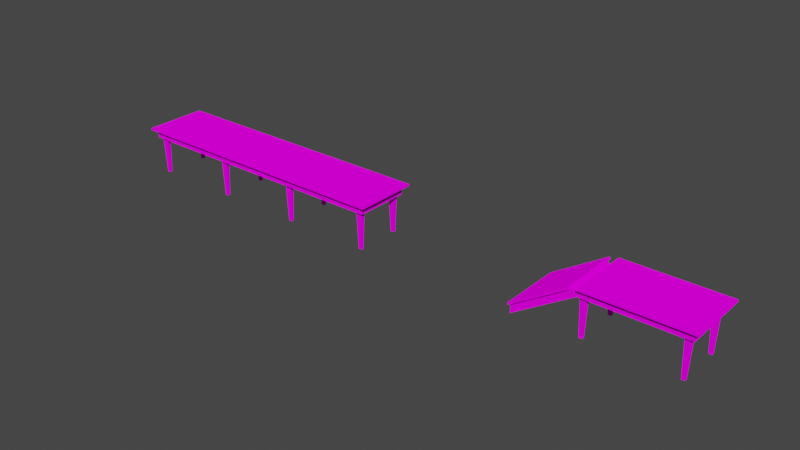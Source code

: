# Source: tabledin2.blend  (saved by Blender 2.92.15; exported with 4.5.12 LTS)
import bpy
from mathutils import Matrix  # noqa: F401  (used for matrix-valued properties, if any)

bpy.ops.wm.read_factory_settings(use_empty=True)
scene = bpy.context.scene
scene.name = 'Scene'

# ---- collections
col_collection = bpy.data.collections.new('Collection'); scene.collection.children.link(col_collection)

# ---- images (referenced by path relative to the original .blend; pixels are not part of the script)
import os
ASSET_DIR = os.environ.get("B2B_ASSET_DIR", "")  # directory of the original .blend (textures are referenced by path, not embedded)
HERE = os.path.dirname(os.path.abspath(__file__))  # packed textures are extracted next to this script under _unpacked/

def load_image(name, relpath, width, height, colorspace="sRGB"):
    """Load a texture the original file referenced (path relative to the .blend, or extracted next to this script)."""
    p = next((c for c in (os.path.join(HERE, relpath), os.path.join(ASSET_DIR, relpath)) if relpath and os.path.exists(c)), "")
    if p:
        img = bpy.data.images.load(p, check_existing=True)
        img.name = name
    else:  # same state as the original file: an image datablock whose file is absent (Cycles renders it pink)
        img = bpy.data.images.new(name, width, height)
        img.source = "FILE"
        img.filepath = "//" + (relpath or name)
    img.colorspace_settings.name = colorspace
    return img
img_tabledin_png = load_image('tabledin.png', 'tabledin.png', 1024, 1024, 'sRGB')
img_tabledinx_png = load_image('tabledinx.png', 'tabledinx.png', 1024, 1024, 'sRGB')

# ---- materials (node trees are filled in below, after node groups)
mat_tabledin = bpy.data.materials.new('tabledin')
mat_tabledin.use_transparent_shadow = False
mat_tabledinx = bpy.data.materials.new('tabledinx')
mat_tabledinx.use_transparent_shadow = False

# ---- material node trees
mat_tabledin.use_nodes = True; mat_tabledin.node_tree.nodes.clear()
_N = mat_tabledin.node_tree.nodes; _L = mat_tabledin.node_tree.links
n0 = _N.new('ShaderNodeOutputMaterial'); n0.name = 'Material Output'; n0.location = (300, 300)
n1 = _N.new('ShaderNodeBsdfDiffuse'); n1.name = 'Diffuse BSDF'; n1.location = (10, 300)
n1.inputs[1].default_value = 0.5
n2 = _N.new('ShaderNodeTexImage'); n2.name = 'Image Texture'; n2.location = (-280, 280)
n2.image = img_tabledin_png
_L.new(n1.outputs[0], n0.inputs[0])
_L.new(n2.outputs[0], n1.inputs[0])
n0.is_active_output = True
mat_tabledinx.use_nodes = True; mat_tabledinx.node_tree.nodes.clear()
_N = mat_tabledinx.node_tree.nodes; _L = mat_tabledinx.node_tree.links
n0 = _N.new('ShaderNodeOutputMaterial'); n0.name = 'Material Output'; n0.location = (300, 300)
n1 = _N.new('ShaderNodeBsdfDiffuse'); n1.name = 'Diffuse BSDF'; n1.location = (10, 300)
n1.inputs[1].default_value = 0.5
n2 = _N.new('ShaderNodeTexImage'); n2.name = 'Image Texture'; n2.location = (-280, 280)
n2.image = img_tabledinx_png
_L.new(n1.outputs[0], n0.inputs[0])
_L.new(n2.outputs[0], n1.inputs[0])
n0.is_active_output = True

# ---- world
world_world = bpy.data.worlds.new('World'); scene.world = world_world
world_world.use_nodes = True; world_world.node_tree.nodes.clear()
_N = world_world.node_tree.nodes; _L = world_world.node_tree.links
n0 = _N.new('ShaderNodeOutputWorld'); n0.name = 'World Output'; n0.location = (300, 300)
n1 = _N.new('ShaderNodeBackground'); n1.name = 'Background'; n1.location = (10, 300)
n1.inputs[0].default_value = (0.05088, 0.05088, 0.05088, 1.0)
_L.new(n1.outputs[0], n0.inputs[0])
n0.is_active_output = True
world_world.color = (0.05088, 0.05088, 0.05088)
world_world.use_sun_shadow = False
world_world.sun_shadow_jitter_overblur = 0.0

# ---- meshes
me_object0_006 = bpy.data.meshes.new('Object0.006')
me_object0_006.from_pydata([(8.122, -1.261, 0.8771), (8.122, -1.539, 0.8771), (8.478, -1.539, 0.8771), (8.478, -1.261, 0.8771), (8.198, -1.32, -1.515), (8.198, -1.48, -1.515), (8.402, -1.48, -1.515), (8.402, -1.32, -1.515), (8.122, 1.539, 0.8771), (8.122, 1.261, 0.8771), (8.478, 1.261, 0.8771), (8.478, 1.539, 0.8771), (8.198, 1.48, -1.515), (8.198, 1.32, -1.515), (8.402, 1.32, -1.515), (8.402, 1.48, -1.515), (2.588, -1.261, 0.8771), (2.588, -1.539, 0.8771), (2.945, -1.539, 0.8771), (2.945, -1.261, 0.8771), (2.664, -1.32, -1.515), (2.664, -1.48, -1.515), (2.869, -1.48, -1.515), (2.869, -1.32, -1.515), (2.588, 1.539, 0.8771), (2.588, 1.261, 0.8771), (2.945, 1.261, 0.8771), (2.945, 1.539, 0.8771), (2.664, 1.48, -1.515), (2.664, 1.32, -1.515), (2.869, 1.32, -1.515), (2.869, 1.48, -1.515), (-2.945, -1.261, 0.8771), (-2.945, -1.539, 0.8771), (-2.588, -1.539, 0.8771), (-2.588, -1.261, 0.8771), (-2.869, -1.32, -1.515), (-2.869, -1.48, -1.515), (-2.664, -1.48, -1.515), (-2.664, -1.32, -1.515), (-2.945, 1.539, 0.8771), (-2.945, 1.261, 0.8771), (-2.588, 1.261, 0.8771), (-2.588, 1.539, 0.8771), (-2.869, 1.48, -1.515), (-2.869, 1.32, -1.515), (-2.664, 1.32, -1.515), (-2.664, 1.48, -1.515), (-8.478, -1.261, 0.8771), (-8.478, -1.539, 0.8771), (-8.122, -1.539, 0.8771), (-8.122, -1.261, 0.8771), (-8.402, -1.32, -1.515), (-8.402, -1.48, -1.515), (-8.198, -1.48, -1.515), (-8.198, -1.32, -1.515), (-8.478, 1.539, 0.8771), (-8.478, 1.261, 0.8771), (-8.122, 1.261, 0.8771), (-8.122, 1.539, 0.8771), (-8.402, 1.48, -1.515), (-8.402, 1.32, -1.515), (-8.198, 1.32, -1.515), (-8.198, 1.48, -1.515), (-9.0, -2.0, 1.498), (9.0, -2.0, 1.498), (9.0, 2.0, 1.498), (-9.0, 2.0, 1.498), (-9.0, -2.0, 1.374), (9.0, -2.0, 1.374), (9.0, 2.0, 1.374), (-9.0, 2.0, 1.374), (-8.691, -1.715, 0.8563), (8.691, -1.715, 0.8563), (8.691, 1.715, 0.8563), (-8.691, 1.715, 0.8563), (-8.691, -1.715, 1.374), (8.691, -1.715, 1.374), (8.691, 1.715, 1.374), (-8.691, 1.715, 1.374)], [], [(5, 4, 7, 6), (1, 0, 4, 5), (3, 2, 6, 7), (2, 1, 5, 6), (0, 3, 7, 4), (13, 12, 15, 14), (9, 8, 12, 13), (11, 10, 14, 15), (10, 9, 13, 14), (8, 11, 15, 12), (21, 20, 23, 22), (17, 16, 20, 21), (19, 18, 22, 23), (18, 17, 21, 22), (16, 19, 23, 20), (29, 28, 31, 30), (25, 24, 28, 29), (27, 26, 30, 31), (26, 25, 29, 30), (24, 27, 31, 28), (37, 36, 39, 38), (33, 32, 36, 37), (35, 34, 38, 39), (34, 33, 37, 38), (32, 35, 39, 36), (45, 44, 47, 46), (41, 40, 44, 45), (43, 42, 46, 47), (42, 41, 45, 46), (40, 43, 47, 44), (53, 52, 55, 54), (49, 48, 52, 53), (51, 50, 54, 55), (50, 49, 53, 54), (48, 51, 55, 52), (61, 60, 63, 62), (57, 56, 60, 61), (59, 58, 62, 63), (58, 57, 61, 62), (56, 59, 63, 60), (64, 67, 71, 68), (67, 66, 70, 71), (69, 68, 71, 70), (66, 65, 69, 70), (67, 64, 65, 66), (65, 64, 68, 69), (79, 78, 74, 75), (76, 79, 75, 72), (78, 77, 73, 74), (77, 76, 72, 73), (73, 72, 75, 74)])
_uv = me_object0_006.uv_layers.new(name='UVMap')
_uv.uv.foreach_set('vector', [1.001, 0.1698, 1.001, 0.05566, 1.001, 0.05566, 1.001, 0.1698, 0.002261, 0.2122, 0.002261, 0.01331, 1.001, 0.05566, 1.001, 0.1698, 0.002261, 0.01331, 0.002261, 0.2122, 1.001, 0.1698, 1.001, 0.05566, 0.002385, 0.02396, 0.002385, 0.2328, 0.9947, 0.1884, 0.9947, 0.06845, 0.002385, 0.2328, 0.002385, 0.02396, 0.9947, 0.06845, 0.9947, 0.1884, 1.001, 0.1698, 1.001, 0.05566, 1.001, 0.05566, 1.001, 0.1698, 0.002261, 0.2122, 0.002261, 0.01331, 1.001, 0.05566, 1.001, 0.1698, 0.002261, 0.01331, 0.002261, 0.2122, 1.001, 0.1698, 1.001, 0.05566, 0.002385, 0.02396, 0.002385, 0.2328, 0.9947, 0.1884, 0.9947, 0.06845, 0.002385, 0.2328, 0.002385, 0.02396, 0.9947, 0.06845, 0.9947, 0.1884, 1.001, 0.1698, 1.001, 0.05566, 1.001, 0.05566, 1.001, 0.1698, 0.002261, 0.2122, 0.002261, 0.01331, 1.001, 0.05566, 1.001, 0.1698, 0.002261, 0.01331, 0.002261, 0.2122, 1.001, 0.1698, 1.001, 0.05566, 0.002385, 0.02396, 0.002385, 0.2328, 0.9947, 0.1884, 0.9947, 0.06845, 0.002385, 0.2328, 0.002385, 0.02396, 0.9947, 0.06845, 0.9947, 0.1884, 1.001, 0.1698, 1.001, 0.05566, 1.001, 0.05566, 1.001, 0.1698, 0.002261, 0.2122, 0.002261, 0.01331, 1.001, 0.05566, 1.001, 0.1698, 0.002261, 0.01331, 0.002261, 0.2122, 1.001, 0.1698, 1.001, 0.05566, 0.002385, 0.02396, 0.002385, 0.2328, 0.9947, 0.1884, 0.9947, 0.06845, 0.002385, 0.2328, 0.002385, 0.02396, 0.9947, 0.06845, 0.9947, 0.1884, 1.001, 0.1698, 1.001, 0.05566, 1.001, 0.05566, 1.001, 0.1698, 0.002261, 0.2122, 0.002261, 0.01331, 1.001, 0.05566, 1.001, 0.1698, 0.002261, 0.01331, 0.002261, 0.2122, 1.001, 0.1698, 1.001, 0.05566, 0.002385, 0.02396, 0.002385, 0.2328, 0.9947, 0.1884, 0.9947, 0.06845, 0.002385, 0.2328, 0.002385, 0.02396, 0.9947, 0.06845, 0.9947, 0.1884, 1.001, 0.1698, 1.001, 0.05566, 1.001, 0.05566, 1.001, 0.1698, 0.002261, 0.2122, 0.002261, 0.01331, 1.001, 0.05566, 1.001, 0.1698, 0.002261, 0.01331, 0.002261, 0.2122, 1.001, 0.1698, 1.001, 0.05566, 0.002385, 0.02396, 0.002385, 0.2328, 0.9947, 0.1884, 0.9947, 0.06845, 0.002385, 0.2328, 0.002385, 0.02396, 0.9947, 0.06845, 0.9947, 0.1884, 1.001, 0.1698, 1.001, 0.05566, 1.001, 0.05566, 1.001, 0.1698, 0.002261, 0.2122, 0.002261, 0.01331, 1.001, 0.05566, 1.001, 0.1698, 0.002261, 0.01331, 0.002261, 0.2122, 1.001, 0.1698, 1.001, 0.05566, 0.002385, 0.02396, 0.002385, 0.2328, 0.9947, 0.1884, 0.9947, 0.06845, 0.002385, 0.2328, 0.002385, 0.02396, 0.9947, 0.06845, 0.9947, 0.1884, 1.001, 0.1698, 1.001, 0.05566, 1.001, 0.05566, 1.001, 0.1698, 0.002261, 0.2122, 0.002261, 0.01331, 1.001, 0.05566, 1.001, 0.1698, 0.002261, 0.01331, 0.002261, 0.2122, 1.001, 0.1698, 1.001, 0.05566, 0.002385, 0.02396, 0.002385, 0.2328, 0.9947, 0.1884, 0.9947, 0.06845, 0.002385, 0.2328, 0.002385, 0.02396, 0.9947, 0.06845, 0.9947, 0.1884, -0.06152, 0.8417, 2.062, 0.8417, 2.062, 0.818, -0.06152, 0.818, 0.002684, 0.8417, 3.836, 0.8417, 3.836, 0.818, 0.002684, 0.818, 3.836, 0.4997, 0.002684, 0.4997, 0.002684, 1.0, 3.836, 1.0, 2.062, 0.8417, -0.06152, 0.8417, -0.06152, 0.818, 2.062, 0.818, 0.002684, 1.0, 0.002684, 0.4997, 3.836, 0.4997, 3.836, 1.0, 3.836, 0.8417, 0.002684, 0.8417, 0.002684, 0.818, 3.836, 0.818, 0.009828, 0.4989, 8.173, 0.4989, 8.173, 0.2481, 0.009828, 0.2481, 1.995, 0.5086, 0.005312, 0.5086, 0.005312, 0.2478, 1.995, 0.2478, 0.005312, 0.5086, 1.995, 0.5086, 1.995, 0.2478, 0.005312, 0.2478, 8.173, 0.4989, 0.009828, 0.4989, 0.009828, 0.2481, 8.173, 0.2481, 3.908, 0.4955, 0.004698, 0.4955, 0.004698, 1.001, 3.908, 1.001])
me_object0_006.materials.append(mat_tabledin)
me_object0_006.use_remesh_fix_poles = True
me_object0_006.use_remesh_preserve_attributes = False
me_object0_006.use_mirror_vertex_groups = False
me_object0_006.update()
me_object0_001 = bpy.data.meshes.new('Object0.001')
me_object0_001.from_pydata([(8.122, -1.261, 0.8771), (8.122, -1.539, 0.8771), (8.478, -1.539, 0.8771), (8.478, -1.261, 0.8771), (8.198, -1.32, -1.515), (8.198, -1.48, -1.515), (8.402, -1.48, -1.515), (8.402, -1.32, -1.515), (8.122, 1.539, 0.8771), (8.122, 1.261, 0.8771), (8.478, 1.261, 0.8771), (8.478, 1.539, 0.8771), (8.198, 1.48, -1.515), (8.198, 1.32, -1.515), (8.402, 1.32, -1.515), (8.402, 1.48, -1.515), (2.588, -1.261, 0.8771), (2.588, -1.539, 0.8771), (2.945, -1.539, 0.8771), (2.945, -1.261, 0.8771), (2.664, -1.32, -1.515), (2.664, -1.48, -1.515), (2.869, -1.48, -1.515), (2.869, -1.32, -1.515), (2.588, 1.539, 0.8771), (2.588, 1.261, 0.8771), (2.945, 1.261, 0.8771), (2.945, 1.539, 0.8771), (2.664, 1.48, -1.515), (2.664, 1.32, -1.515), (2.869, 1.32, -1.515), (2.869, 1.48, -1.515), (9.0, -2.0, 1.498), (9.0, 2.0, 1.498), (9.0, -2.0, 1.374), (9.0, 2.0, 1.374), (8.691, -1.715, 0.8563), (8.691, 1.715, 0.8563), (8.691, -1.715, 1.374), (8.691, 1.715, 1.374), (2.62, 2.0, 1.498), (2.108, 2.0, 1.377), (-1.26, 2.0, -0.7622), (2.604, 2.0, 1.374), (2.181, 2.0, 1.276), (-1.262, 2.0, -0.9104), (-1.26, -2.0, -0.7622), (2.108, -2.0, 1.377), (2.62, -2.0, 1.498), (-1.262, -2.0, -0.9104), (2.181, -2.0, 1.276), (2.604, -2.0, 1.374), (2.534, 1.715, 0.8563), (2.485, 1.715, 0.8563), (-1.266, 1.715, -1.526), (2.604, 1.715, 1.374), (2.181, 1.715, 1.276), (-1.262, 1.715, -0.9105), (-1.262, -1.715, -0.9105), (2.181, -1.715, 1.276), (2.604, -1.715, 1.374), (-1.266, -1.715, -1.526), (2.485, -1.715, 0.8563), (2.534, -1.715, 0.8563)], [], [(5, 4, 7, 6), (1, 0, 4, 5), (3, 2, 6, 7), (2, 1, 5, 6), (0, 3, 7, 4), (13, 12, 15, 14), (9, 8, 12, 13), (11, 10, 14, 15), (10, 9, 13, 14), (8, 11, 15, 12), (21, 20, 23, 22), (17, 16, 20, 21), (19, 18, 22, 23), (18, 17, 21, 22), (16, 19, 23, 20), (29, 28, 31, 30), (25, 24, 28, 29), (27, 26, 30, 31), (26, 25, 29, 30), (24, 27, 31, 28), (34, 51, 43, 35), (33, 32, 34, 35), (32, 48, 51, 34), (39, 38, 36, 37), (38, 60, 63, 36), (36, 63, 52, 37), (62, 59, 58, 61), (54, 57, 56, 53), (58, 57, 54, 61), (52, 55, 39, 37), (46, 42, 45, 49), (53, 62, 61, 54), (42, 46, 47, 41), (56, 59, 62, 53), (40, 48, 32, 33), (45, 42, 41, 44), (41, 47, 50, 44), (43, 40, 33, 35), (60, 55, 52, 63), (50, 47, 46, 49), (48, 40, 43, 51), (44, 50, 49, 45)])
_uv = me_object0_001.uv_layers.new(name='UVMap')
_uv.uv.foreach_set('vector', [1.001, 0.1698, 1.001, 0.05566, 1.001, 0.05566, 1.001, 0.1698, 0.002261, 0.2122, 0.002261, 0.01331, 1.001, 0.05566, 1.001, 0.1698, 0.002261, 0.01331, 0.002261, 0.2122, 1.001, 0.1698, 1.001, 0.05566, 0.002385, 0.02396, 0.002385, 0.2328, 0.9947, 0.1884, 0.9947, 0.06845, 0.002385, 0.2328, 0.002385, 0.02396, 0.9947, 0.06845, 0.9947, 0.1884, 1.001, 0.1698, 1.001, 0.05566, 1.001, 0.05566, 1.001, 0.1698, 0.002261, 0.2122, 0.002261, 0.01331, 1.001, 0.05566, 1.001, 0.1698, 0.002261, 0.01331, 0.002261, 0.2122, 1.001, 0.1698, 1.001, 0.05566, 0.002385, 0.02396, 0.002385, 0.2328, 0.9947, 0.1884, 0.9947, 0.06845, 0.002385, 0.2328, 0.002385, 0.02396, 0.9947, 0.06845, 0.9947, 0.1884, 1.001, 0.1698, 1.001, 0.05566, 1.001, 0.05566, 1.001, 0.1698, 0.002261, 0.2122, 0.002261, 0.01331, 1.001, 0.05566, 1.001, 0.1698, 0.002261, 0.01331, 0.002261, 0.2122, 1.001, 0.1698, 1.001, 0.05566, 0.002385, 0.02396, 0.002385, 0.2328, 0.9947, 0.1884, 0.9947, 0.06845, 0.002385, 0.2328, 0.002385, 0.02396, 0.9947, 0.06845, 0.9947, 0.1884, 1.001, 0.1698, 1.001, 0.05566, 1.001, 0.05566, 1.001, 0.1698, 0.002261, 0.2122, 0.002261, 0.01331, 1.001, 0.05566, 1.001, 0.1698, 0.002261, 0.01331, 0.002261, 0.2122, 1.001, 0.1698, 1.001, 0.05566, 0.002385, 0.02396, 0.002385, 0.2328, 0.9947, 0.1884, 0.9947, 0.06845, 0.002385, 0.2328, 0.002385, 0.02396, 0.9947, 0.06845, 0.9947, 0.1884, 3.836, 0.4997, 2.474, 0.4997, 2.474, 1.0, 3.836, 1.0, 2.062, 0.8417, -0.06152, 0.8417, -0.06152, 0.818, 2.062, 0.818, 3.836, 0.8417, 2.478, 0.8417, 2.474, 0.818, 3.836, 0.818, 0.005312, 0.5086, 1.995, 0.5086, 1.995, 0.2478, 0.005312, 0.2478, 8.173, 0.4989, 5.314, 0.4989, 5.282, 0.2481, 8.173, 0.2481, 3.908, 0.4955, 2.525, 0.4956, 2.525, 1.001, 3.908, 1.001, 5.259, 0.2481, 5.244, 0.4989, 3.328, 0.4989, 3.172, 0.2481, 3.172, 0.2481, 3.328, 0.4989, 5.244, 0.4989, 5.259, 0.2481, 0.04231, 0.4509, 0.9733, 0.4509, 0.9733, 0.4983, 0.04231, 0.4983, 5.282, 0.2481, 5.314, 0.4989, 8.173, 0.4989, 8.173, 0.2481, 0.06623, 0.4694, 0.9338, 0.4694, 0.9338, 0.4962, 0.06623, 0.4962, 2.514, 1.001, 2.514, 0.4955, 1.516, 0.4956, 1.516, 1.001, 1.591, 1.0, 1.591, 0.4997, 2.44, 0.4997, 2.44, 1.0, 0.9733, 0.4983, 0.04231, 0.4983, 0.04231, 0.4509, 0.9733, 0.4509, 2.478, 1.0, 2.478, 0.4997, 3.836, 0.4997, 3.836, 1.0, 1.573, 0.818, 1.591, 0.8417, 2.44, 0.8417, 2.442, 0.818, 0.06623, 0.4694, 0.9338, 0.4694, 0.9338, 0.4962, 0.06623, 0.4962, 2.474, 0.818, 2.478, 0.8417, 3.836, 0.8417, 3.836, 0.818, 0.04231, 0.4509, 0.9733, 0.4509, 0.9733, 0.4983, 0.04231, 0.4983, 2.442, 0.818, 2.44, 0.8417, 1.591, 0.8417, 1.573, 0.818, 0.06623, 0.4694, 0.9338, 0.4694, 0.9338, 0.4962, 0.06623, 0.4962, 2.442, 1.0, 2.442, 0.4997, 1.573, 0.4997, 1.573, 1.0])
me_object0_001.materials.append(mat_tabledinx)
me_object0_001.use_remesh_fix_poles = True
me_object0_001.use_remesh_preserve_attributes = False
me_object0_001.use_mirror_vertex_groups = False
me_object0_001.update()

# ---- objects
ob_tabledin2 = bpy.data.objects.new('tabledin2', me_object0_006)
ob_tabledin2x = bpy.data.objects.new('tabledin2x', me_object0_001)

# ---- transforms, parenting, visibility, modifiers, constraints
ob_tabledin2.location = (5.722e-06, 1.192e-07, 0.01885)
ob_tabledin2.lineart.crease_threshold = 0.0
ob_tabledin2x.location = (20.0, 1.192e-07, 0.01885)
ob_tabledin2x.lineart.crease_threshold = 0.0

# ---- collection membership
col_collection.objects.link(ob_tabledin2)
col_collection.objects.link(ob_tabledin2x)

# ---- scene / render settings (as saved in the file)
scene.frame_start = 1; scene.frame_end = 250; scene.frame_set(1)
scene.render.engine = 'BLENDER_EEVEE_NEXT'
scene.cycles.use_denoising = False
scene.cycles.samples = 128
scene.cycles.sampling_pattern = 'TABULATED_SOBOL'
scene.cycles.use_adaptive_sampling = False
scene.cycles.use_light_tree = False
scene.view_settings.view_transform = 'Filmic'
bpy.context.view_layer.update()

# ---- added for rendering (the .blend has no active camera and no usable light): camera, sun
cam_auto = bpy.data.cameras.new('AutoCamera')
cam_auto.lens = 50.0
cam_auto.sensor_width = 36.0
cam_auto.clip_end = 1000.0
ob_auto_camera = bpy.data.objects.new('AutoCamera', cam_auto)
scene.collection.objects.link(ob_auto_camera)
ob_auto_camera.location = (45.4633, -42.556, 28.3755)
ob_auto_camera.rotation_euler = (1.09748, -7.21219e-08, 0.694738)
scene.camera = ob_auto_camera
light_auto_sun = bpy.data.lights.new('AutoSun', 'SUN')
light_auto_sun.energy = 3.0
light_auto_sun.angle = 0.0523599
ob_auto_sun = bpy.data.objects.new('AutoSun', light_auto_sun)
scene.collection.objects.link(ob_auto_sun)
ob_auto_sun.rotation_euler = (0.872665, 0.174533, 0.523599)
bpy.context.view_layer.update()
